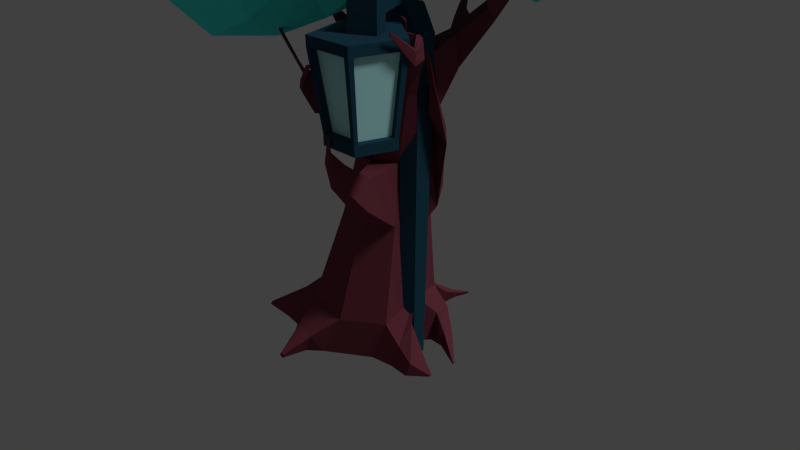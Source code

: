# Source: treeAndLamp.blend  (saved by Blender 2.74.0; exported with 4.5.12 LTS)
import bpy
from mathutils import Matrix  # noqa: F401  (used for matrix-valued properties, if any)

bpy.ops.wm.read_factory_settings(use_empty=True)
scene = bpy.context.scene
scene.name = 'Scene'

# ---- collections
col_collection_1 = bpy.data.collections.new('Collection 1'); scene.collection.children.link(col_collection_1)

# ---- materials (node trees are filled in below, after node groups)
mat_material_003 = bpy.data.materials.new('Material.003')
mat_material_003.alpha_threshold = 0.0
mat_material_003.use_transparent_shadow = False
mat_material_003.diffuse_color = (0.01734, 0.06607, 0.1065, 1.0)
mat_material_003.roughness = 0.5
mat_material_002 = bpy.data.materials.new('Material.002')
mat_material_002.alpha_threshold = 0.0
mat_material_002.use_transparent_shadow = False
mat_material_002.diffuse_color = (0.5382, 1.0, 1.0, 1.0)
mat_material_002.specular_color = (0.366, 1.0, 0.943)
mat_material_002.roughness = 0.5
mat_material_002.specular_intensity = 1.0
mat_material_001 = bpy.data.materials.new('Material.001')
mat_material_001.alpha_threshold = 0.0
mat_material_001.use_transparent_shadow = False
mat_material_001.diffuse_color = (0.196, 0.0461, 0.06696, 1.0)
mat_material_001.roughness = 0.5
mat_material_001.specular_intensity = 0.0
mat_material_000 = bpy.data.materials.new('Material.000')
mat_material_000.alpha_threshold = 0.0
mat_material_000.use_transparent_shadow = False
mat_material_000.diffuse_color = (0.076, 1.0, 0.9153, 1.0)
mat_material_000.roughness = 0.5
mat_material_000.specular_intensity = 0.0

# ---- material node trees

# ---- world
world_world = bpy.data.worlds.new('World'); scene.world = world_world
world_world.color = (0.05088, 0.05088, 0.05088)
world_world.use_sun_shadow = False
world_world.sun_shadow_jitter_overblur = 0.0
world_world.cycles.sampling_method = 'MANUAL'
world_world.cycles.sample_map_resolution = 256

# ---- cameras
cam_camera = bpy.data.cameras.new('Camera')
cam_camera.clip_end = 100.0
cam_camera.lens = 35.0
cam_camera.sensor_width = 32.0
cam_camera.sensor_height = 18.0
cam_camera.ortho_scale = 7.314
cam_camera.dof.focus_distance = 0.0
cam_camera.dof.aperture_fstop = 128.0

# ---- lights
light_lamp = bpy.data.lights.new('Lamp', 'SUN')
light_lamp.transmission_factor = 0.0
light_lamp.cutoff_distance = 30.0
light_lamp.angle = 0.1993
light_lamp.energy = 1.0
light_lamp.shadow_buffer_clip_start = 1.001
light_lamp.shadow_soft_size = 0.1
light_lamp.shadow_cascade_max_distance = 1000.0
light_lamp.cycles.use_multiple_importance_sampling = False

# ---- meshes
me_cylinder_004 = bpy.data.meshes.new('Cylinder.004')
me_cylinder_004.from_pydata([(1.76e-09, 0.193, 0.5904), (-4.586e-09, 0.1259, 5.559), (0.1672, 0.09652, 0.5904), (0.109, 0.06295, 5.559), (0.1672, -0.09652, 0.5904), (0.109, -0.06295, 5.559), (-1.512e-08, -0.193, 0.5904), (-1.559e-08, -0.1259, 5.559), (-0.1672, -0.09652, 0.5904), (-0.109, -0.06295, 5.559), (-0.1672, 0.09652, 0.5904), (-0.109, 0.06295, 5.559), (-1.867e-09, 0.2686, 5.2), (0.2326, 0.1343, 5.2), (0.2326, -0.1343, 5.2), (-2.535e-08, -0.2686, 5.2), (-0.2326, -0.1343, 5.2), (-0.2326, 0.1343, 5.2), (0.6087, -0.7061, 6.012), (0.3071, -0.8802, 6.012), (0.6087, -0.7061, 5.756), (0.3071, -0.8802, 5.756), (0.8923, -1.197, 6.012), (0.5906, -1.371, 6.012), (0.8923, -1.197, 5.756), (0.5906, -1.371, 5.756), (1.021, -1.42, 6.012), (0.7191, -1.594, 6.012), (1.021, -1.42, 5.756), (0.7191, -1.594, 5.756), (0.8923, -1.197, 5.506), (0.5906, -1.371, 5.506), (1.021, -1.42, 5.506), (0.7191, -1.594, 5.506), (1.76e-09, 0.193, 0.4028), (0.1672, 0.09652, 0.4028), (0.1672, -0.09652, 0.4028), (-1.512e-08, -0.193, 0.4028), (-0.1672, -0.09652, 0.4028), (-0.1672, 0.09652, 0.4028)], [], [(12, 1, 3, 13), (13, 3, 5, 14), (15, 14, 20, 21), (15, 7, 9, 16), (3, 1, 11, 9, 7, 5), (17, 11, 1, 12), (16, 9, 11, 17), (10, 0, 34, 39), (8, 16, 17, 10), (10, 17, 12, 0), (6, 15, 16, 8), (4, 14, 15, 6), (2, 13, 14, 4), (0, 12, 13, 2), (21, 20, 24, 25), (7, 15, 21, 19), (14, 5, 18, 20), (5, 7, 19, 18), (24, 28, 32, 30), (19, 21, 25, 23), (20, 18, 22, 24), (18, 19, 23, 22), (28, 26, 27, 29), (23, 25, 29, 27), (24, 22, 26, 28), (22, 23, 27, 26), (31, 30, 32, 33), (29, 25, 31, 33), (28, 29, 33, 32), (25, 24, 30, 31), (34, 35, 36, 37, 38, 39), (8, 10, 39, 38), (6, 8, 38, 37), (4, 6, 37, 36), (2, 4, 36, 35), (0, 2, 35, 34)])
me_cylinder_004.materials.append(mat_material_003)
me_cylinder_004.use_remesh_preserve_volume = False
me_cylinder_004.use_remesh_preserve_attributes = False
me_cylinder_004.use_mirror_vertex_groups = False
me_cylinder_004.update()
me_cylinder_001 = bpy.data.meshes.new('Cylinder.001')
me_cylinder_001.from_pydata([(-0.136, 0.6751, 3.881), (-0.136, 0.6751, 4.025), (0.3038, 0.3556, 3.881), (0.3038, 0.3556, 4.025), (0.1358, -0.1613, 3.881), (0.1358, -0.1613, 4.025), (-0.4078, -0.1613, 3.881), (-0.4078, -0.1613, 4.025), (-0.5757, 0.3556, 3.881), (-0.5757, 0.3556, 4.025), (-0.136, 0.8189, 5.037), (0.4372, 0.4024, 5.037), (0.2183, -0.2714, 5.037), (-0.4902, -0.2714, 5.037), (-0.7092, 0.4024, 5.037), (-0.1706, 0.6499, 3.881), (-0.1706, 0.6499, 4.025), (-0.1812, 0.7861, 5.037), (-0.1067, 0.6538, 3.881), (-0.1067, 0.6538, 4.025), (-0.09776, 0.7911, 5.037), (-0.136, 0.8189, 5.169), (0.4372, 0.4024, 5.169), (0.2183, -0.2714, 5.169), (-0.4902, -0.2714, 5.169), (-0.7092, 0.4024, 5.169), (-0.1812, 0.7861, 5.169), (-0.09776, 0.7911, 5.169), (-0.5298, 0.389, 4.025), (-0.6493, 0.446, 5.037), (-0.5298, 0.389, 3.881), (-0.6493, 0.446, 5.169), (-0.5592, 0.3048, 3.881), (-0.5592, 0.3048, 4.025), (-0.6877, 0.3362, 5.037), (-0.6877, 0.3362, 5.169), (-0.4231, -0.1142, 4.025), (-0.5102, -0.2099, 5.037), (-0.5102, -0.2099, 5.169), (-0.4231, -0.1142, 3.881), (-0.3647, -0.1613, 3.881), (-0.3647, -0.1613, 4.025), (-0.4341, -0.2714, 5.037), (-0.4341, -0.2714, 5.169), (0.08371, -0.1613, 4.025), (0.1504, -0.2714, 5.037), (0.1504, -0.2714, 5.169), (0.08371, -0.1613, 3.881), (0.1505, -0.1161, 3.881), (0.1505, -0.1161, 4.025), (0.2374, -0.2125, 5.037), (0.2374, -0.2125, 5.169), (0.287, 0.3041, 4.025), (0.4154, 0.3353, 5.037), (0.4154, 0.3353, 5.169), (0.287, 0.3041, 3.881), (0.2641, 0.3844, 3.881), (0.2641, 0.3844, 4.025), (0.3856, 0.44, 5.037), (0.3856, 0.44, 5.169), (-0.1351, 0.6147, 4.033), (-0.1235, 0.7558, 5.044), (0.2357, 0.3453, 4.033), (0.3598, 0.4046, 5.044), (-0.1482, 0.6191, 4.032), (-0.1609, 0.7582, 5.042), (-0.5074, 0.3582, 4.032), (-0.629, 0.4181, 5.042), (-0.5154, 0.319, 4.033), (-0.648, 0.349, 5.044), (-0.3792, -0.09992, 4.033), (-0.4706, -0.1971, 5.044), (-0.3647, -0.05725, 4.032), (-0.4341, -0.1774, 5.043), (0.08371, -0.05725, 4.032), (0.1504, -0.1774, 5.043), (0.08399, -0.1029, 4.033), (0.1773, -0.2005, 5.043), (0.2205, 0.3174, 4.033), (0.3553, 0.3472, 5.043), (-0.1616, 0.6368, 4.036), (-0.148, 0.722, 5.052), (0.2085, 0.3079, 4.042), (0.3353, 0.3708, 5.052), (-0.1443, 0.6321, 4.023), (-0.1432, 0.7338, 5.048), (-0.4878, 0.3312, 4.038), (-0.6114, 0.3937, 5.048)], [], [(56, 57, 3, 2), (48, 49, 5, 4), (40, 41, 7, 6), (28, 9, 14, 29), (15, 16, 1, 0), (32, 33, 9, 8), (0, 18, 56, 2, 55, 48, 4, 47, 40, 6, 39, 32, 8, 30, 15), (58, 20, 27, 59), (36, 7, 13, 37), (44, 5, 12, 45), (52, 3, 11, 53), (19, 1, 10, 20), (30, 28, 16, 15), (1, 16, 17, 10), (58, 57, 62, 63), (0, 1, 19, 18), (22, 59, 27, 21, 26, 31, 25, 35, 38, 24, 43, 46, 23, 51, 54), (10, 17, 26, 21), (29, 14, 25, 31), (37, 13, 24, 38), (45, 12, 23, 46), (53, 11, 22, 54), (20, 10, 21, 27), (17, 29, 31, 26), (8, 9, 28, 30), (28, 29, 67, 66), (14, 34, 35, 25), (9, 33, 34, 14), (39, 36, 33, 32), (6, 7, 36, 39), (34, 37, 38, 35), (36, 37, 71, 70), (13, 42, 43, 24), (7, 41, 42, 13), (47, 44, 41, 40), (4, 5, 44, 47), (42, 45, 46, 43), (44, 45, 75, 74), (12, 50, 51, 23), (5, 49, 50, 12), (55, 52, 49, 48), (2, 3, 52, 55), (50, 53, 54, 51), (52, 53, 79, 78), (3, 57, 58, 11), (11, 58, 59, 22), (18, 19, 57, 56), (63, 62, 82, 83), (19, 20, 61, 60), (20, 58, 63, 61), (57, 19, 60, 62), (66, 67, 87, 86), (29, 17, 65, 67), (16, 28, 66, 64), (17, 16, 64, 65), (68, 70, 71, 69), (37, 34, 69, 71), (33, 36, 70, 68), (34, 33, 68, 69), (72, 74, 75, 73), (45, 42, 73, 75), (41, 44, 74, 72), (42, 41, 72, 73), (76, 78, 79, 77), (53, 50, 77, 79), (49, 52, 78, 76), (50, 49, 76, 77), (82, 80, 81, 83), (60, 61, 81, 80), (61, 63, 83, 81), (62, 60, 80, 82), (84, 86, 87, 85), (67, 65, 85, 87), (64, 66, 86, 84), (65, 64, 84, 85)])
me_cylinder_001.polygons.foreach_set('material_index', [0, 0, 0, 0, 0, 0, 0, 0, 0, 0, 0, 0, 0, 0, 0, 0, 0, 0, 0, 0, 0, 0, 0, 0, 0, 0, 0, 0, 0, 0, 0, 0, 0, 0, 0, 0, 0, 0, 0, 0, 0, 0, 0, 0, 0, 0, 0, 0, 0, 0, 0, 0, 0, 0, 0, 1, 0, 0, 0, 1, 0, 0, 0, 1, 0, 0, 0, 1, 0, 0, 0, 1, 0, 0, 0])
me_cylinder_001.materials.append(mat_material_003)
me_cylinder_001.materials.append(mat_material_002)
me_cylinder_001.use_remesh_preserve_volume = False
me_cylinder_001.use_remesh_preserve_attributes = False
me_cylinder_001.use_mirror_vertex_groups = False
me_cylinder_001.update()
me_cylinder_002 = bpy.data.meshes.new('Cylinder.002')
me_cylinder_002.from_pydata([(0.0, 1.0, -1.0), (0.1428, 0.3189, 4.843), (0.7071, 0.7071, -1.0), (0.1537, 0.3162, 4.847), (0.9072, -0.1393, -0.9856), (0.1595, 0.3061, 4.849), (0.7071, -0.7071, -1.0), (0.1568, 0.2946, 4.848), (-8.742e-08, -1.0, -1.0), (0.1472, 0.2884, 4.845), (-0.7813, -0.6911, -1.006), (0.1363, 0.2912, 4.842), (-1.074, 0.01604, -1.006), (0.1305, 0.3013, 4.839), (-0.7071, 0.7071, -1.0), (0.1332, 0.3128, 4.84), (0.5591, 0.6077, 2.042), (0.9739, 0.4364, 2.388), (1.159, 0.02398, 2.36), (0.9125, -0.2455, 2.042), (0.5591, -0.3919, 2.042), (0.2058, -0.2455, 2.042), (0.05937, 0.1079, 2.042), (0.2058, 0.4613, 2.042), (0.6872, 0.3684, 3.504), (0.8683, 0.2934, 3.504), (0.9434, 0.1123, 3.504), (0.8683, -0.0688, 3.504), (0.6872, -0.1438, 3.504), (0.3839, 0.03222, 3.433), (0.3088, 0.2133, 3.433), (0.3839, 0.3944, 3.433), (0.9205, 0.627, -0.3686), (1.084, -0.135, -0.08177), (0.9205, -0.6414, -0.3686), (0.2863, -0.9041, -0.3686), (-0.4222, -0.6254, -0.375), (-0.6849, 0.008815, -0.375), (-0.3479, 0.627, -0.3686), (0.2863, 0.8897, -0.3686), (-1.064, -0.5804, -1.032), (-1.234, -0.1696, -1.032), (-0.8554, -0.5423, -0.6648), (-1.008, -0.1738, -0.6648), (-1.543, -0.4798, -1.032), (-1.56, -0.4393, -1.032), (-1.523, -0.476, -0.9959), (-1.538, -0.4398, -0.9959), (1.106, -0.4068, -1.018), (1.027, -0.6826, -1.033), (1.207, -0.3995, -0.3751), (1.152, -0.644, -0.6619), (1.422, -0.4884, -1.045), (1.318, -0.7407, -1.045), (1.488, -0.491, -0.8195), (1.394, -0.7173, -0.8195), (1.613, -0.5221, -1.059), (1.595, -0.5647, -1.059), (1.624, -0.5225, -1.021), (1.608, -0.5608, -1.021), (0.4584, 1.259, -1.048), (0.7535, 1.137, -1.048), (0.8425, 1.103, -0.7848), (0.5779, 1.213, -0.7848), (0.715, 1.435, -1.045), (0.8297, 1.388, -1.045), (0.8643, 1.375, -0.9426), (0.7615, 1.417, -0.9426), (0.9057, 1.633, -1.062), (0.9405, 1.619, -1.062), (0.951, 1.615, -1.03), (0.9198, 1.628, -1.03), (1.161, -0.1819, 2.494), (1.074, -0.3924, 2.494), (0.8636, -0.4795, 2.494), (1.093, -0.1535, 3.403), (1.048, -0.2871, 3.365), (0.9125, -0.3215, 3.384), (1.351, -0.4428, 3.171), (1.298, -0.571, 3.171), (1.17, -0.6241, 3.171), (1.337, -0.4584, 3.686), (1.277, -0.4989, 3.72), (1.215, -0.5501, 3.669), (1.701, -0.79, 3.774), (1.676, -0.8648, 3.773), (1.606, -0.9003, 3.773), (1.68, -0.7979, 4.023), (1.655, -0.8154, 4.063), (1.63, -0.8523, 4.074), (0.6299, 0.7629, 2.662), (1.105, 0.4405, 2.649), (0.6986, 0.6345, 3.446), (1.045, 0.3892, 3.435), (0.8082, 1.119, 3.09), (1.11, 0.9268, 3.074), (0.8708, 1.072, 3.539), (1.081, 0.8637, 3.545), (1.351, 1.212, 3.722), (1.541, 1.112, 3.741), (1.404, 1.16, 4.002), (1.541, 1.089, 3.979), (1.863, 1.288, 4.332), (1.873, 1.286, 4.332), (1.822, 1.297, 4.383), (1.87, 1.283, 4.371), (1.896, -1.724, 4.324), (1.884, -1.724, 4.325), (1.876, -1.716, 4.328), (1.901, -1.728, 4.369), (1.895, -1.728, 4.37), (1.891, -1.724, 4.371), (0.3257, 0.3489, 3.698), (0.4336, 0.3128, 3.756), (0.4877, 0.2009, 3.784), (0.4563, 0.07863, 3.766), (0.3558, -0.01628, 3.694), (0.2479, 0.01979, 3.636), (0.1958, 0.1657, 3.627), (0.2272, 0.288, 3.645), (0.09745, 0.4369, 4.13), (0.193, 0.405, 4.181), (0.2409, 0.3058, 4.206), (0.2131, 0.1975, 4.19), (0.1258, 0.1435, 4.143), (0.03025, 0.1755, 4.092), (-0.01765, 0.2746, 4.067), (0.01018, 0.3829, 4.083), (0.8904, 0.3774, 2.773), (1.001, 0.1101, 2.773), (0.6232, -0.2678, 2.773), (0.2948, -0.1066, 2.737), (0.1841, 0.1606, 2.737), (0.2948, 0.4279, 2.737), (0.6232, 0.4881, 2.773), (1.127, -0.1677, 2.948), (0.888, -0.4005, 2.939), (1.344, -0.4506, 3.428), (1.193, -0.5871, 3.42), (1.69, -0.7929, 3.925), (1.618, -0.8763, 3.924), (1.075, 0.4149, 3.042), (0.6643, 0.6987, 3.054), (1.096, 0.8952, 3.309), (0.8395, 1.095, 3.314), (1.541, 1.101, 3.86), (1.378, 1.186, 3.862), (1.871, 1.285, 4.352), (1.842, 1.293, 4.357), (1.899, -1.726, 4.346), (1.89, -1.726, 4.348), (1.883, -1.72, 4.349), (0.4819, 0.6841, 1.12), (0.9197, 0.5028, 1.12), (1.14, 0.005961, 1.092), (0.9197, -0.3728, 1.12), (0.4819, -0.5542, 1.12), (0.02181, -0.368, 1.118), (-0.1595, 0.0698, 1.118), (0.04412, 0.5028, 1.12), (0.5202, -0.6451, 2.209), (0.2445, -0.5309, 2.209), (0.5702, -0.5484, 2.779), (0.314, -0.4226, 2.751), (0.4789, -1.088, 2.925), (0.3146, -0.9798, 2.972), (0.6207, -1.044, 3.29), (0.4656, -0.9288, 3.315), (0.2762, 0.9077, 2.447), (-0.004988, 0.7513, 2.434), (0.04084, 0.738, 3.023), (0.3077, 0.8202, 3.066), (0.05284, 1.252, 3.282), (-0.08789, 1.108, 3.301), (0.04352, 1.079, 3.646), (0.193, 1.173, 3.64), (-0.04126, 1.238, 4.283), (-0.07058, 1.208, 4.287), (-0.0432, 1.201, 4.359), (-0.01204, 1.221, 4.358), (1.038, 0.4697, 2.429), (1.145, 0.2109, 2.429), (1.101, 0.5546, 1.425), (1.296, 0.1163, 1.345), (1.2, 0.1079, 2.804), (1.275, -0.07372, 2.776), (1.317, 0.2897, 2.456), (1.501, 0.01923, 2.367), (1.306, -0.1771, 3.654), (1.326, -0.226, 3.647), (1.339, -0.1442, 3.578), (1.364, -0.2048, 3.568), (1.448, -0.1046, 2.956), (1.299, 0.08272, 3.032), (1.328, -0.1333, 3.176), (1.28, -0.0188, 3.194), (0.5282, -1.275, 3.484), (0.6889, -1.394, 3.458), (0.3718, -1.328, 3.129), (0.542, -1.441, 3.08), (1.47, -0.5914, 3.835), (1.429, -0.6229, 3.873), (1.387, -0.6677, 3.878), (1.451, -0.6772, 3.478), (1.484, -0.5739, 3.48), (1.354, -0.7264, 3.478), (1.476, -0.5816, 3.683), (1.37, -0.6971, 3.678), (2.017, -1.425, 4.096), (2.006, -1.419, 4.12), (1.979, -1.41, 4.105), (1.952, -1.411, 3.931), (1.996, -1.411, 3.925), (1.921, -1.38, 3.941), (2.007, -1.418, 4.01), (1.95, -1.395, 4.023), (1.138, 1.116, 3.771), (1.311, 0.9765, 3.762), (1.08, 1.165, 3.406), (1.325, 1.019, 3.407), (1.318, 0.998, 3.585), (1.109, 1.14, 3.588), (1.613, 1.228, 4.192), (1.705, 1.186, 4.175), (1.607, 1.25, 4.027), (1.707, 1.199, 4.037), (1.706, 1.193, 4.106), (1.61, 1.239, 4.11), (0.03134, 0.9, 3.322), (0.2593, 0.9893, 3.348), (0.1845, 1.076, 2.814), (-0.04908, 0.9201, 2.813), (0.1201, 0.3779, 4.487), (0.1733, 0.3606, 4.514), (0.2002, 0.3059, 4.527), (0.1849, 0.246, 4.519), (0.1365, 0.216, 4.494), (0.08328, 0.2333, 4.467), (0.05644, 0.288, 4.453), (0.07169, 0.3478, 4.461), (1.459, -0.8018, 4.065), (1.513, -0.8714, 4.07), (1.406, -0.7615, 4.022), (1.402, -0.7679, 3.978), (1.536, -0.9185, 4.257), (1.533, -0.9239, 4.224), (1.482, -0.8772, 4.213), (1.478, -0.8838, 4.169), (1.521, -0.9974, 4.31), (1.519, -0.998, 4.3), (1.504, -0.9842, 4.296), (1.504, -0.9869, 4.285), (0.2109, -0.6422, 2.735), (0.2259, -0.6189, 2.852), (0.3758, -0.7785, 2.987), (0.3813, -0.77, 3.03), (-0.1004, -0.7123, 2.977), (-0.08697, -0.6914, 3.082), (-0.1305, -0.799, 3.197), (-0.1256, -0.7914, 3.236), (-0.3609, -0.6733, 3.28), (-0.3524, -0.66, 3.346), (-0.3801, -0.7284, 3.42), (-0.377, -0.7235, 3.444), (-0.6333, -0.6575, 3.632), (-0.6238, -0.6427, 3.706), (-0.6546, -0.7188, 3.788), (-0.6511, -0.7134, 3.815), (-0.8243, -0.6391, 4.353), (-0.8233, -0.6375, 4.361), (-0.8266, -0.6458, 4.37), (-0.8263, -0.6452, 4.373), (-0.4148, 0.7255, 2.82), (-0.3947, 0.6448, 3.041), (-0.3861, 0.8629, 3.3), (-0.4645, 0.923, 2.967), (-0.8307, 0.7612, 3.326), (-0.8258, 0.6998, 3.483), (-0.8169, 0.819, 3.597), (-0.8643, 0.8713, 3.46), (-1.105, 0.7505, 3.808), (-1.033, 0.7231, 3.894), (-0.9993, 0.8425, 3.97), (-1.089, 0.8703, 3.884), (-1.244, 0.6353, 4.476), (-1.229, 0.641, 4.497), (-1.225, 0.6526, 4.507), (-1.236, 0.6489, 4.493), (0.8396, 1.205, 3.658), (0.8189, 1.221, 3.509), (1.016, 1.235, 3.811), (0.9969, 1.251, 3.69), (0.8473, 1.34, 3.834), (0.8332, 1.351, 3.732), (0.9678, 1.36, 3.938), (0.9548, 1.371, 3.856), (0.9003, 1.542, 4.194), (0.894, 1.546, 4.15), (0.9535, 1.55, 4.241), (0.9477, 1.555, 4.204), (0.9168, 1.699, 4.358), (0.9146, 1.701, 4.343), (0.9353, 1.702, 4.375), (0.9333, 1.704, 4.362), (1.55, 0.9054, 3.917), (1.55, 0.8957, 4.018), (1.55, 0.9006, 3.968), (1.621, 0.9372, 4.102), (1.621, 0.9426, 4.043), (1.621, 0.9399, 4.073), (1.595, 0.6937, 4.25), (1.595, 0.6891, 4.298), (1.595, 0.6914, 4.274), (1.628, 0.7086, 4.337), (1.629, 0.7112, 4.31), (1.629, 0.7099, 4.324), (1.697, 0.5659, 4.553), (1.697, 0.5652, 4.56), (1.697, 0.5655, 4.556), (1.703, 0.5683, 4.567), (1.703, 0.5687, 4.562), (1.703, 0.5685, 4.564), (0.8072, 0.2839, -0.9928), (0.1566, 0.3111, 4.848), (1.066, 0.2302, 2.374), (0.9058, 0.2028, 3.504), (1.002, 0.246, -0.2252), (0.4606, 0.2569, 3.77), (0.217, 0.3554, 4.193), (0.9458, 0.2437, 2.773), (1.03, 0.2544, 1.106), (1.092, 0.3403, 2.429), (1.199, 0.3354, 1.385), (1.238, 0.01709, 2.79), (1.409, 0.1544, 2.412), (1.316, -0.2015, 3.651), (1.351, -0.1745, 3.573), (1.304, -0.07607, 3.185), (1.373, -0.01093, 2.994), (0.1868, 0.3332, 4.521), (0.9987, 0.7329, -1.085), (1.118, 0.227, -1.076), (1.126, 0.685, -0.7072), (1.224, 0.2295, -0.5357), (1.059, 0.48, -1.08), (1.175, 0.4573, -0.6215), (1.382, 0.3777, -1.11), (1.348, 0.1639, -1.058), (1.412, 0.3774, -0.9407), (1.372, 0.2025, -0.8267), (1.365, 0.2708, -1.084), (1.392, 0.29, -0.8837), (1.734, -0.06772, -1.071), (1.724, -0.1048, -1.07), (1.738, -0.07483, -1.042), (1.727, -0.1076, -1.03), (1.729, -0.08626, -1.07), (1.732, -0.09124, -1.036), (-0.2281, -1.129, -1.005), (-0.6081, -0.9819, -0.9917), (-0.09697, -1.135, -0.6917), (-0.4415, -1.003, -0.6802), (-0.4421, -1.422, -1.053), (-0.5223, -1.391, -1.05), (-0.4145, -1.423, -0.9866), (-0.4871, -1.395, -0.9842), (0.641, -1.627, 3.713), (0.7507, -1.709, 3.695), (0.5341, -1.664, 3.47), (0.6504, -1.74, 3.437), (0.7943, -1.819, 3.836), (0.8757, -1.879, 3.822), (0.715, -1.845, 3.656), (0.8013, -1.903, 3.631), (1.033, -2.001, 3.946), (1.044, -2.009, 3.944), (1.022, -2.005, 3.921), (1.034, -2.013, 3.918), (1.057, -1.076, 2.194), (0.8835, -1.147, 2.194), (1.06, -1.138, 1.742), (0.8457, -1.227, 1.742), (1.112, -1.613, 2.609), (0.9927, -1.662, 2.609), (1.114, -1.656, 2.298), (0.9666, -1.717, 2.298), (1.059, -1.788, 2.821), (1.005, -1.81, 2.821), (1.06, -1.807, 2.681), (0.9936, -1.835, 2.681), (1.187, -1.944, 3.094), (1.162, -1.955, 3.094), (1.187, -1.953, 3.029), (1.156, -1.966, 3.029)], [], [(232, 1, 3, 233), (339, 323, 5, 234), (234, 5, 7, 235), (235, 7, 9, 236), (236, 9, 11, 237), (237, 11, 13, 238), (3, 1, 15, 13, 11, 9, 7, 5, 323), (239, 15, 1, 232), (238, 13, 15, 239), (0, 2, 322, 4, 6, 8, 10, 12, 14), (158, 22, 23, 159), (159, 23, 16, 152), (157, 21, 22, 158), (156, 20, 21, 157), (156, 155, 380, 381), (154, 18, 19, 155), (330, 153, 182, 332), (152, 16, 17, 153), (132, 30, 31, 133), (133, 31, 24, 134), (131, 29, 30, 132), (130, 28, 29, 131), (27, 28, 77, 76), (26, 27, 76, 75), (329, 325, 26, 129), (24, 25, 93, 92), (39, 32, 62, 63), (322, 2, 340, 344), (33, 34, 51, 50), (6, 34, 35, 8), (35, 36, 361, 360), (36, 37, 43, 42), (14, 38, 39, 0), (12, 37, 38, 14), (42, 43, 47, 46), (37, 12, 41, 43), (12, 10, 40, 41), (10, 36, 42, 40), (44, 46, 47, 45), (43, 41, 45, 47), (41, 40, 44, 45), (40, 42, 46, 44), (50, 51, 55, 54), (34, 6, 49, 51), (6, 4, 48, 49), (4, 33, 50, 48), (54, 55, 59, 58), (51, 49, 53, 55), (49, 48, 52, 53), (48, 50, 54, 52), (56, 58, 59, 57), (55, 53, 57, 59), (53, 52, 56, 57), (52, 54, 58, 56), (63, 62, 66, 67), (0, 39, 63, 60), (32, 2, 61, 62), (2, 0, 60, 61), (67, 66, 70, 71), (60, 63, 67, 64), (62, 61, 65, 66), (61, 60, 64, 65), (68, 71, 70, 69), (64, 67, 71, 68), (66, 65, 69, 70), (65, 64, 68, 69), (76, 77, 83, 82), (75, 76, 82, 81), (19, 18, 72, 73), (20, 19, 73, 74), (130, 20, 74, 136), (129, 26, 75, 135), (201, 202, 89, 88), (200, 201, 88, 87), (73, 72, 78, 79), (74, 73, 79, 80), (136, 74, 80, 138), (135, 75, 81, 137), (209, 210, 111, 110), (208, 209, 110, 109), (203, 204, 84, 85), (205, 203, 85, 86), (207, 205, 86, 140), (206, 200, 87, 139), (92, 93, 97, 96), (134, 24, 92, 142), (17, 16, 90, 91), (128, 17, 91, 141), (216, 217, 101, 100), (142, 92, 96, 144), (91, 90, 94, 95), (141, 91, 95, 143), (222, 223, 105, 104), (221, 216, 100, 146), (219, 218, 98, 99), (220, 219, 99, 145), (148, 104, 105, 147), (227, 222, 104, 148), (225, 224, 102, 103), (226, 225, 103, 147), (150, 110, 111, 151), (149, 109, 110, 150), (211, 212, 106, 107), (213, 211, 107, 108), (215, 213, 108, 151), (214, 208, 109, 149), (30, 118, 119, 31), (31, 119, 112, 24), (29, 117, 118, 30), (28, 116, 117, 29), (27, 115, 116, 28), (26, 114, 115, 27), (325, 327, 114, 26), (24, 112, 113, 25), (118, 126, 127, 119), (119, 127, 120, 112), (117, 125, 126, 118), (116, 124, 125, 117), (115, 123, 124, 116), (114, 122, 123, 115), (327, 328, 122, 114), (112, 120, 121, 113), (212, 214, 149, 106), (210, 215, 151, 111), (106, 149, 150, 107), (107, 150, 151, 108), (223, 226, 147, 105), (224, 227, 148, 102), (102, 148, 147, 103), (217, 220, 145, 101), (218, 221, 146, 98), (93, 141, 143, 97), (90, 142, 144, 94), (25, 128, 141, 93), (16, 134, 142, 90), (204, 206, 139, 84), (202, 207, 243, 242), (72, 135, 137, 78), (77, 136, 138, 83), (18, 129, 135, 72), (28, 130, 136, 77), (324, 329, 129, 18), (130, 131, 163, 162), (21, 131, 132, 22), (133, 134, 171, 170), (22, 132, 133, 23), (39, 152, 153, 32), (326, 330, 154, 33), (33, 154, 155, 34), (34, 155, 156, 35), (35, 156, 157, 36), (36, 157, 158, 37), (38, 159, 152, 39), (37, 158, 159, 38), (162, 163, 167, 166), (21, 20, 160, 161), (131, 21, 161, 163), (20, 130, 162, 160), (161, 160, 164, 165), (161, 165, 254, 252), (160, 162, 166, 164), (228, 229, 175, 174), (134, 16, 168, 171), (16, 23, 169, 168), (23, 133, 170, 169), (174, 175, 179, 178), (229, 230, 172, 175), (230, 231, 173, 172), (231, 228, 174, 173), (177, 178, 179, 176), (175, 172, 176, 179), (172, 173, 177, 176), (173, 174, 178, 177), (332, 182, 186, 334), (18, 154, 183, 181), (153, 17, 180, 182), (324, 18, 181, 331), (338, 193, 190, 336), (181, 183, 187, 185), (182, 180, 184, 186), (331, 181, 185, 333), (336, 335, 189, 191), (194, 192, 191, 189), (193, 195, 188, 190), (337, 194, 189, 335), (333, 185, 194, 337), (186, 184, 195, 193), (185, 187, 192, 194), (334, 186, 193, 338), (167, 165, 198, 196), (165, 164, 199, 198), (166, 167, 196, 197), (164, 166, 197, 199), (83, 138, 207, 202), (78, 137, 206, 204), (137, 81, 200, 206), (138, 80, 205, 207), (80, 79, 203, 205), (79, 78, 204, 203), (81, 82, 201, 200), (82, 83, 202, 201), (89, 140, 215, 210), (84, 139, 214, 212), (139, 87, 208, 214), (140, 86, 213, 215), (86, 85, 211, 213), (85, 84, 212, 211), (87, 88, 209, 208), (88, 89, 210, 209), (94, 144, 221, 218), (97, 143, 220, 217), (143, 95, 219, 220), (95, 94, 218, 219), (216, 221, 291, 290), (96, 97, 217, 216), (98, 146, 227, 224), (226, 223, 307, 309), (225, 226, 309, 308), (99, 98, 224, 225), (146, 100, 222, 227), (100, 101, 223, 222), (228, 231, 275, 274), (168, 169, 231, 230), (171, 168, 230, 229), (170, 171, 229, 228), (126, 238, 239, 127), (127, 239, 232, 120), (125, 237, 238, 126), (124, 236, 237, 125), (123, 235, 236, 124), (122, 234, 235, 123), (328, 339, 234, 122), (120, 232, 233, 121), (242, 243, 247, 246), (207, 140, 241, 243), (140, 89, 240, 241), (89, 202, 242, 240), (246, 247, 251, 250), (243, 241, 245, 247), (241, 240, 244, 245), (240, 242, 246, 244), (250, 251, 249, 248), (247, 245, 249, 251), (245, 244, 248, 249), (244, 246, 250, 248), (252, 254, 258, 256), (167, 163, 253, 255), (165, 167, 255, 254), (163, 161, 252, 253), (256, 258, 262, 260), (255, 253, 257, 259), (254, 255, 259, 258), (253, 252, 256, 257), (260, 262, 266, 264), (259, 257, 261, 263), (258, 259, 263, 262), (257, 256, 260, 261), (264, 266, 270, 268), (263, 261, 265, 267), (262, 263, 267, 266), (261, 260, 264, 265), (269, 268, 270, 271), (267, 265, 269, 271), (266, 267, 271, 270), (265, 264, 268, 269), (274, 275, 279, 278), (231, 169, 272, 275), (170, 228, 274, 273), (169, 170, 273, 272), (278, 279, 283, 282), (275, 272, 276, 279), (273, 274, 278, 277), (272, 273, 277, 276), (282, 283, 287, 286), (279, 276, 280, 283), (277, 278, 282, 281), (276, 277, 281, 280), (284, 285, 286, 287), (283, 280, 284, 287), (281, 282, 286, 285), (280, 281, 285, 284), (290, 291, 295, 294), (221, 144, 289, 291), (96, 216, 290, 288), (144, 96, 288, 289), (294, 295, 299, 298), (291, 289, 293, 295), (288, 290, 294, 292), (289, 288, 292, 293), (298, 299, 303, 302), (295, 293, 297, 299), (292, 294, 298, 296), (293, 292, 296, 297), (301, 300, 302, 303), (299, 297, 301, 303), (296, 298, 302, 300), (297, 296, 300, 301), (309, 307, 313, 315), (308, 309, 315, 314), (223, 101, 305, 307), (101, 145, 306, 305), (99, 225, 308, 304), (145, 99, 304, 306), (315, 313, 319, 321), (314, 315, 321, 320), (307, 305, 311, 313), (305, 306, 312, 311), (304, 308, 314, 310), (306, 304, 310, 312), (317, 318, 321, 319), (318, 316, 320, 321), (313, 311, 317, 319), (311, 312, 318, 317), (310, 314, 320, 316), (312, 310, 316, 318), (121, 233, 339, 328), (187, 334, 338, 192), (184, 333, 337, 195), (195, 337, 335, 188), (190, 188, 335, 336), (180, 331, 333, 184), (192, 338, 336, 191), (17, 324, 331, 180), (183, 332, 334, 187), (32, 153, 330, 326), (17, 128, 329, 324), (113, 121, 328, 327), (25, 113, 327, 325), (32, 326, 345, 342), (128, 25, 325, 329), (154, 330, 332, 183), (233, 3, 323, 339), (344, 340, 346, 350), (342, 345, 351, 348), (326, 33, 343, 345), (33, 4, 341, 343), (4, 322, 344, 341), (2, 32, 342, 340), (350, 346, 352, 356), (348, 351, 357, 354), (345, 343, 349, 351), (343, 341, 347, 349), (341, 344, 350, 347), (340, 342, 348, 346), (356, 357, 355, 353), (352, 354, 357, 356), (351, 349, 355, 357), (349, 347, 353, 355), (347, 350, 356, 353), (346, 348, 354, 352), (360, 361, 365, 364), (36, 10, 359, 361), (10, 8, 358, 359), (8, 35, 360, 358), (362, 364, 365, 363), (361, 359, 363, 365), (359, 358, 362, 363), (358, 360, 364, 362), (196, 198, 368, 366), (197, 196, 366, 367), (199, 197, 367, 369), (198, 199, 369, 368), (366, 368, 372, 370), (367, 366, 370, 371), (369, 367, 371, 373), (368, 369, 373, 372), (370, 372, 376, 374), (371, 370, 374, 375), (373, 371, 375, 377), (372, 373, 377, 376), (381, 380, 384, 385), (20, 156, 381, 379), (155, 19, 378, 380), (19, 20, 379, 378), (385, 384, 388, 389), (379, 381, 385, 383), (380, 378, 382, 384), (378, 379, 383, 382), (389, 388, 392, 393), (383, 385, 389, 387), (384, 382, 386, 388), (382, 383, 387, 386), (392, 390, 391, 393), (387, 389, 393, 391), (388, 386, 390, 392), (386, 387, 391, 390)])
me_cylinder_002.materials.append(mat_material_001)
me_cylinder_002.use_remesh_preserve_volume = False
me_cylinder_002.use_remesh_preserve_attributes = False
me_cylinder_002.use_mirror_vertex_groups = False
me_cylinder_002.update()
me_icosphere_001 = bpy.data.meshes.new('Icosphere.001')
me_icosphere_001.from_pydata([(0.05954, -1.319, 0.4872), (1.302, -1.38, -0.02472), (1.235, -1.214, 1.043), (0.1602, -0.4961, 1.122), (-0.09991, -0.1075, 0.304), (0.4413, -0.4992, -0.2396), (2.164, -0.4547, 0.7375), (1.322, 0.109, 1.2), (0.4015, 0.5104, 0.8868), (0.9353, 0.429, -0.002863), (1.534, -0.008321, -0.08552), (1.511, 0.5384, 0.5948), (0.7565, -1.209, 0.6922), (0.6423, -1.495, 0.335), (1.581, -1.364, 0.4492), (0.8744, -0.6284, 0.01212), (0.06339, -1.029, -0.06911), (-0.02662, -1.027, 0.7777), (0.8337, -0.8119, 1.053), (-0.35, -0.7393, 0.3101), (-0.07462, -0.2912, 0.7633), (0.456, -0.3195, 0.1159), (1.502, -0.6698, -0.01243), (0.9823, -0.2692, -0.247), (1.654, -0.383, 0.8814), (1.887, -1.074, 0.3992), (0.5145, -0.2018, 1.349), (1.41, -0.6959, 1.42), (0.1934, 0.262, 0.5665), (0.3653, 0.1008, 0.8902), (0.5401, 0.05891, -0.1682), (0.2261, 0.2734, 0.1031), (1.729, -0.1866, 0.5847), (1.87, -0.1117, 1.365), (0.6534, 0.4736, 1.297), (0.8582, 0.5971, 0.424), (1.016, 0.2833, -0.3461), (1.616, 0.09362, 0.7747), (1.724, 0.4862, 0.1965), (1.535, 0.3562, 1.18), (1.311, 0.3006, 0.786), (1.353, 0.4623, 0.4239)], [], [(0, 13, 12), (1, 13, 15), (0, 12, 17), (0, 17, 19), (0, 19, 16), (1, 15, 22), (2, 14, 24), (3, 18, 26), (4, 20, 28), (5, 21, 30), (1, 22, 25), (2, 24, 27), (3, 26, 29), (4, 28, 31), (5, 30, 23), (6, 32, 37), (7, 33, 39), (8, 34, 40), (9, 35, 41), (10, 36, 38), (38, 41, 11), (38, 36, 41), (36, 9, 41), (41, 40, 11), (41, 35, 40), (35, 8, 40), (40, 39, 11), (40, 34, 39), (34, 7, 39), (39, 37, 11), (39, 33, 37), (33, 6, 37), (37, 38, 11), (37, 32, 38), (32, 10, 38), (23, 36, 10), (23, 30, 36), (30, 9, 36), (31, 35, 9), (31, 28, 35), (28, 8, 35), (29, 34, 8), (29, 26, 34), (26, 7, 34), (27, 33, 7), (27, 24, 33), (24, 6, 33), (25, 32, 6), (25, 22, 32), (22, 10, 32), (30, 31, 9), (30, 21, 31), (21, 4, 31), (28, 29, 8), (28, 20, 29), (20, 3, 29), (26, 27, 7), (26, 18, 27), (18, 2, 27), (24, 25, 6), (24, 14, 25), (14, 1, 25), (22, 23, 10), (22, 15, 23), (15, 5, 23), (16, 21, 5), (16, 19, 21), (19, 4, 21), (19, 20, 4), (19, 17, 20), (17, 3, 20), (17, 18, 3), (17, 12, 18), (12, 2, 18), (15, 16, 5), (15, 13, 16), (13, 0, 16), (12, 14, 2), (12, 13, 14), (13, 1, 14)])
me_icosphere_001.materials.append(mat_material_000)
me_icosphere_001.use_remesh_preserve_volume = False
me_icosphere_001.use_remesh_preserve_attributes = False
me_icosphere_001.use_mirror_vertex_groups = False
me_icosphere_001.update()
me_icosphere_002 = bpy.data.meshes.new('Icosphere.002')
me_icosphere_002.from_pydata([(-0.4167, -0.1662, -0.9885), (0.3563, -0.5844, -0.4327), (-0.6055, -0.8974, -0.5584), (-1.148, -0.2619, -0.3779), (-0.6683, 0.6965, -0.6693), (0.4436, 0.3099, -0.814), (-0.1011, -0.5427, -0.05778), (-0.7816, -0.3889, 0.1121), (-1.124, 0.2909, 0.04096), (-0.1982, 0.6759, -0.1593), (0.5853, 0.0495, -0.1062), (-0.141, 0.1298, 0.2016), (-0.5032, -0.6609, -0.8828), (0.03012, -0.4435, -0.8396), (-0.09679, -0.8535, -0.416), (0.4738, -0.08448, -0.6025), (-0.01737, 0.152, -0.9406), (-1.122, -0.3241, -0.7447), (-1.001, -0.5752, -0.5121), (-0.7154, -0.1518, -0.6266), (-1.125, 0.2324, -0.5875), (-0.1728, 0.6552, -0.8333), (0.5321, -0.3187, -0.3696), (0.5078, 0.2605, -0.4487), (-0.4866, -0.8119, -0.06397), (-0.1201, -0.8986, -0.1904), (-0.8879, -0.1011, -0.09896), (-0.7544, -0.8159, -0.2229), (-0.9853, 0.5377, -0.06169), (-1.193, 0.2214, -0.3398), (0.1608, 0.7315, -0.4833), (-0.1776, 0.5282, -0.2125), (0.2053, -0.1029, -0.1358), (-0.5117, -0.5882, 0.01006), (-1.058, -0.1577, 0.1213), (-0.5586, 0.6712, -0.1164), (-0.02102, 0.4424, -0.1973), (-0.1807, -0.2862, 0.1138), (0.2619, 0.02576, 0.1144), (-0.3116, -0.1282, 0.2104), (-0.5163, 0.2483, -0.1052), (-0.1932, 0.4251, 0.09425)], [], [(0, 13, 12), (1, 13, 15), (0, 12, 17), (0, 17, 19), (0, 19, 16), (1, 15, 22), (2, 14, 24), (3, 18, 26), (4, 20, 28), (5, 21, 30), (1, 22, 25), (2, 24, 27), (3, 26, 29), (4, 28, 31), (5, 30, 23), (6, 32, 37), (7, 33, 39), (8, 34, 40), (9, 35, 41), (10, 36, 38), (38, 41, 11), (38, 36, 41), (36, 9, 41), (41, 40, 11), (41, 35, 40), (35, 8, 40), (40, 39, 11), (40, 34, 39), (34, 7, 39), (39, 37, 11), (39, 33, 37), (33, 6, 37), (37, 38, 11), (37, 32, 38), (32, 10, 38), (23, 36, 10), (23, 30, 36), (30, 9, 36), (31, 35, 9), (31, 28, 35), (28, 8, 35), (29, 34, 8), (29, 26, 34), (26, 7, 34), (27, 33, 7), (27, 24, 33), (24, 6, 33), (25, 32, 6), (25, 22, 32), (22, 10, 32), (30, 31, 9), (30, 21, 31), (21, 4, 31), (28, 29, 8), (28, 20, 29), (20, 3, 29), (26, 27, 7), (26, 18, 27), (18, 2, 27), (24, 25, 6), (24, 14, 25), (14, 1, 25), (22, 23, 10), (22, 15, 23), (15, 5, 23), (16, 21, 5), (16, 19, 21), (19, 4, 21), (19, 20, 4), (19, 17, 20), (17, 3, 20), (17, 18, 3), (17, 12, 18), (12, 2, 18), (15, 16, 5), (15, 13, 16), (13, 0, 16), (12, 14, 2), (12, 13, 14), (13, 1, 14)])
me_icosphere_002.materials.append(mat_material_000)
me_icosphere_002.use_remesh_preserve_volume = False
me_icosphere_002.use_remesh_preserve_attributes = False
me_icosphere_002.use_mirror_vertex_groups = False
me_icosphere_002.update()

# ---- objects
ob_cylinder_001 = bpy.data.objects.new('Cylinder.001', me_cylinder_004)
ob_cylinder = bpy.data.objects.new('Cylinder', me_cylinder_001)
ob_lamp = bpy.data.objects.new('Lamp', light_lamp)
ob_camera = bpy.data.objects.new('Camera', cam_camera)
ob_cylinder_002 = bpy.data.objects.new('Cylinder.002', me_cylinder_002)
ob_icosphere_001 = bpy.data.objects.new('Icosphere.001', me_icosphere_001)
ob_icosphere_002 = bpy.data.objects.new('Icosphere.002', me_icosphere_002)

# ---- transforms, parenting, visibility, modifiers, constraints
ob_cylinder_001.location = (-0.4366, 1.071, -0.3817)
ob_cylinder_001.rotation_euler = (-0.008517, 0.01116, -0.05725)
ob_cylinder_001.lineart.crease_threshold = 0.0
_m = ob_cylinder_001.modifiers.new('ParticleSystem 1', 'PARTICLE_SYSTEM')
ob_cylinder.location = (0.4331, -0.5733, 0.01113)
ob_cylinder.lineart.crease_threshold = 0.0
ob_lamp.location = (4.076, 1.005, 5.904)
ob_lamp.rotation_euler = (0.6503, 0.05522, 1.866)
ob_lamp.lock_rotations_4d = False
ob_lamp.empty_display_type = 'ARROWS'
ob_lamp.color = (0.0, 0.0, 0.0, 0.0)
ob_lamp.lineart.crease_threshold = 0.0
ob_camera.location = (7.481, -6.508, 7.534)
ob_camera.rotation_euler = (1.109, 0.01082, 0.8149)
ob_camera.lock_rotations_4d = False
ob_camera.empty_display_type = 'ARROWS'
ob_camera.color = (0.0, 0.0, 0.0, 0.0)
ob_camera.display_type = 'WIRE'
ob_camera.lineart.crease_threshold = 0.0
ob_cylinder_002.location = (-1.461, 1.017, 1.055)
ob_cylinder_002.rotation_euler = (0.04204, 0.02417, 0.1984)
ob_cylinder_002.lineart.crease_threshold = 0.0
ob_icosphere_001.location = (-1.371, 2.548, 5.721)
ob_icosphere_001.rotation_euler = (-0.267, 0.05162, -0.03051)
ob_icosphere_001.scale = (1.581, 1.581, 1.581)
ob_icosphere_001.lineart.crease_threshold = 0.0
ob_icosphere_002.location = (-1.854, 0.2284, 6.413)
ob_icosphere_002.rotation_euler = (0.1061, -0.2854, -0.3993)
ob_icosphere_002.scale = (1.668, 1.668, 1.668)
ob_icosphere_002.lineart.crease_threshold = 0.0

# ---- collection membership
col_collection_1.objects.link(ob_cylinder_001)
col_collection_1.objects.link(ob_cylinder)
col_collection_1.objects.link(ob_lamp)
col_collection_1.objects.link(ob_camera)
col_collection_1.objects.link(ob_cylinder_002)
col_collection_1.objects.link(ob_icosphere_001)
col_collection_1.objects.link(ob_icosphere_002)

# ---- scene / render settings (as saved in the file)
scene.camera = ob_camera
scene.frame_start = 1; scene.frame_end = 250; scene.frame_set(1)
scene.render.engine = 'BLENDER_EEVEE_NEXT'
scene.render.resolution_percentage = 50
scene.render.dither_intensity = 0.0
scene.cycles.use_denoising = False
scene.cycles.samples = 10
scene.cycles.sampling_pattern = 'TABULATED_SOBOL'
scene.cycles.light_sampling_threshold = 0.0
scene.cycles.use_adaptive_sampling = False
scene.cycles.use_light_tree = False
scene.cycles.blur_glossy = 0.0
scene.cycles.pixel_filter_type = 'GAUSSIAN'
scene.cycles.sample_clamp_indirect = 0.0
scene.view_settings.view_transform = 'Standard'
bpy.context.view_layer.update()
